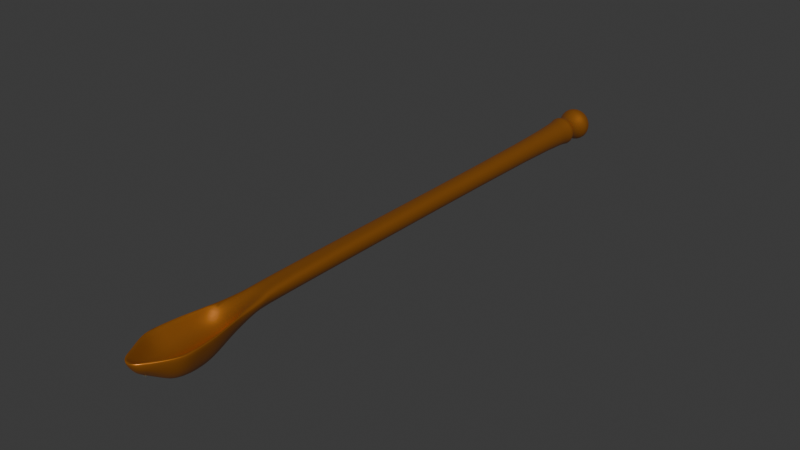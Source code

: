 # Source: lozhka.blend  (saved by Blender 5.1.30; exported with 4.5.12 LTS)
import bpy
from mathutils import Matrix  # noqa: F401  (used for matrix-valued properties, if any)

bpy.ops.wm.read_factory_settings(use_empty=True)
scene = bpy.context.scene
scene.name = 'Scene'

# ---- materials (node trees are filled in below, after node groups)
mat_material = bpy.data.materials.new('Material')

# ---- material node trees
mat_material.use_nodes = True; mat_material.node_tree.nodes.clear()
_N = mat_material.node_tree.nodes; _L = mat_material.node_tree.links
n0 = _N.new('ShaderNodeBsdfPrincipled'); n0.name = 'Principled BSDF'; n0.location = (-200, 100)
n0.inputs[0].default_value = (0.6105, 0.2122, 0.0319, 1.0)
n0.inputs[1].default_value = 0.7385
n0.inputs[2].default_value = 0.3846
n0.inputs[3].default_value = 1.4
n1 = _N.new('ShaderNodeOutputMaterial'); n1.name = 'Material Output'; n1.location = (200, 100)
_L.new(n0.outputs[0], n1.inputs[0])
n1.is_active_output = True

# ---- world
world_world = bpy.data.worlds.new('World'); scene.world = world_world
world_world.use_nodes = True; world_world.node_tree.nodes.clear()
_N = world_world.node_tree.nodes; _L = world_world.node_tree.links
n0 = _N.new('ShaderNodeOutputWorld'); n0.name = 'World Output'; n0.location = (200, 100)
n1 = _N.new('ShaderNodeBackground'); n1.name = 'Background'; n1.location = (-200, 100)
n1.inputs[0].default_value = (0.05088, 0.05088, 0.05088, 1.0)
_L.new(n1.outputs[0], n0.inputs[0])
n0.is_active_output = True
world_world.color = (0.05088, 0.05088, 0.05088)
world_world.sun_shadow_jitter_overblur = 0.0

# ---- meshes
me_cylinder = bpy.data.meshes.new('Cylinder')
me_cylinder.from_pydata([(-9.903e-09, 3.838, -2.052), (-9.313e-09, 3.637, -0.2666), (0.6319, 3.576, -2.052), (0.7071, 3.651, -0.2666), (0.8936, 2.944, -2.052), (1.0, 2.944, -0.2666), (0.6319, 2.312, -2.052), (0.7071, 2.237, -0.2666), (-9.903e-09, 2.05, -2.052), (-9.313e-09, 1.944, -0.2666), (-0.6319, 2.312, -2.052), (-0.7071, 2.237, -0.2666), (-0.8936, 2.944, -2.052), (-1.0, 2.944, -0.2666), (-0.6319, 3.576, -2.052), (-0.7071, 3.651, -0.2666), (0.7329, 3.677, -1.945), (1.036, 2.944, -1.945), (0.7329, 2.211, -1.945), (-9.841e-09, 1.908, -1.945), (-0.7329, 2.211, -1.945), (-1.036, 2.944, -1.945), (-0.7329, 3.677, -1.945), (-9.841e-09, 3.98, -1.945), (0.9496, 3.894, -1.975), (1.343, 2.944, -1.975), (0.9496, 1.994, -1.975), (-7.414e-09, 1.601, -1.975), (-0.9496, 1.994, -1.975), (-1.343, 2.944, -1.975), (-0.9496, 3.894, -1.975), (-7.414e-09, 4.287, -1.975), (1.202, 4.146, -2.002), (1.7, 2.944, -2.002), (1.202, 1.742, -2.002), (-5.433e-09, 1.244, -2.002), (-1.202, 1.742, -2.002), (-1.7, 2.944, -2.002), (-1.202, 4.146, -2.002), (-5.433e-09, 4.644, -2.002), (1.043, 3.987, -2.026), (1.475, 2.944, -2.026), (1.043, 1.901, -2.026), (-6.684e-09, 1.469, -2.026), (-1.043, 1.901, -2.026), (-1.475, 2.944, -2.026), (-1.043, 3.987, -2.026), (-6.684e-09, 4.419, -2.026), (-6.51e-09, 3.858, -1.888), (-8.671e-09, 4.06, -1.921), (-6.831e-09, 4.55, -1.904), (0.7891, 3.733, -1.921), (0.6463, 3.59, -1.888), (1.136, 4.08, -1.904), (1.116, 2.944, -1.921), (0.9139, 2.944, -1.888), (1.606, 2.944, -1.904), (0.7891, 2.155, -1.921), (0.6463, 2.298, -1.888), (1.136, 1.808, -1.904), (-8.671e-09, 1.828, -1.921), (-6.51e-09, 2.03, -1.888), (-6.831e-09, 1.338, -1.904), (-0.7891, 2.155, -1.921), (-0.6463, 2.298, -1.888), (-1.136, 1.808, -1.904), (-1.116, 2.944, -1.921), (-0.9139, 2.944, -1.888), (-1.606, 2.944, -1.904), (-0.7891, 3.733, -1.921), (-0.6463, 3.59, -1.888), (-1.136, 4.08, -1.904), (1.031, 3.362, -0.2485), (-6.778e-09, 3.088, -0.2485), (1.031, 2.655, -0.2485), (0.4144, 2.201, -0.2202), (-6.778e-09, 1.479, -0.2202), (-0.5648, 2.231, -0.2202), (-1.031, 2.655, -0.2485), (-1.031, 3.362, -0.2485), (0.6382, 3.362, 0.2347), (-1.018e-08, 3.362, 0.2528), (0.6382, 2.655, 0.2347), (0.7012, 2.237, 0.2019), (-9.313e-09, 1.515, 0.2019), (-0.8515, 2.267, 0.2019), (-0.6382, 2.655, 0.2347), (-0.6382, 3.362, 0.2347), (1.964, 2.655, 0.0), (1.348, 0.7216, 0.0), (1.964, 3.362, 0.0), (-1.964, 3.362, 0.0), (-1.498, 0.7516, 0.0), (-1.964, 2.655, 0.0), (-8.882e-16, 0.0, 0.0), (0.6878, 1.587, -0.1239), (1.304, 3.362, -0.1277), (-1.304, 2.655, -0.1277), (-6.105e-09, 0.8659, -0.1239), (1.304, 2.655, -0.1277), (-6.104e-09, 2.522, -0.1276), (-1.304, 3.362, -0.1277), (-0.8381, 1.618, -0.1239), (2.222, 2.655, 0.1139), (-2.222, 3.362, 0.1139), (-1.756, 0.9501, 0.1178), (1.606, 0.92, 0.1178), (2.222, 3.362, 0.1139), (-2.222, 2.655, 0.1139), (-9.313e-09, 0.1984, 0.1178), (1.477, 0.8208, 0.05768), (2.093, 3.362, 0.05768), (-2.093, 2.655, 0.05768), (2.093, 2.655, 0.05768), (-2.093, 3.362, 0.05768), (-1.627, 0.8509, 0.05768), (1.634, 2.655, -0.06312), (-1.634, 3.362, -0.06312), (-1.168, 1.185, -0.06312), (1.018, 1.155, -0.06312), (1.634, 3.362, -0.06312), (-1.634, 2.655, -0.06312), (-1.863e-09, 0.4329, -0.06312), (7.918e-06, 2.655, 0.2399), (-1.161, 2.062, 0.0), (1.161, 2.081, 0.0), (-9.313e-09, 1.7, 0.0), (1.161, 2.081, 0.1139), (-1.161, 2.062, 0.1139), (-6.892e-08, 1.7, 0.1139), (1.161, 2.081, 0.05768), (-1.161, 2.062, 0.05768), (-9.313e-09, 1.7, 0.05768), (-1.161, 2.062, -0.06312), (1.161, 2.081, -0.06312), (-9.313e-09, 1.7, -0.06312), (1.43, 2.655, 0.1743), (-1.43, 3.362, 0.1743), (-1.304, 1.609, 0.1598), (1.154, 1.578, 0.1598), (1.43, 3.362, 0.1743), (-1.43, 2.655, 0.1743), (-9.313e-09, 0.8569, 0.1598), (-0.5807, 2.334, 0.1743), (0.5807, 2.344, 0.1743), (-3.632e-08, 2.076, 0.181), (1.034, 2.655, 0.2045), (-1.034, 3.362, 0.2045), (-1.078, 1.938, 0.1809), (-0.2904, 2.603, 0.2084), (0.9274, 1.908, 0.1809), (1.034, 3.362, 0.2045), (-1.034, 2.655, 0.2045), (-9.313e-09, 1.186, 0.1809), (0.2904, 2.608, 0.2084), (-1.488e-12, -4.435e-05, 0.01794), (0.5368, 0.2275, 0.05768), (-9.312e-09, 0.1984, 0.08966), (-0.5633, 0.2218, 0.05768)], [], [(9, 7, 75, 76), (0, 2, 4, 6, 8, 10, 12, 14), (31, 23, 16, 24), (24, 16, 17, 25), (25, 17, 18, 26), (26, 18, 19, 27), (27, 19, 20, 28), (28, 20, 21, 29), (29, 21, 22, 30), (30, 22, 23, 31), (38, 30, 31, 39), (37, 29, 30, 38), (36, 28, 29, 37), (35, 27, 28, 36), (34, 26, 27, 35), (33, 25, 26, 34), (32, 24, 25, 33), (39, 31, 24, 32), (47, 39, 32, 40), (40, 32, 33, 41), (41, 33, 34, 42), (42, 34, 35, 43), (43, 35, 36, 44), (44, 36, 37, 45), (45, 37, 38, 46), (46, 38, 39, 47), (14, 46, 47, 0), (12, 45, 46, 14), (10, 44, 45, 12), (8, 43, 44, 10), (6, 42, 43, 8), (4, 41, 42, 6), (2, 40, 41, 4), (0, 47, 40, 2), (70, 48, 50, 71), (71, 50, 49, 69), (67, 70, 71, 68), (68, 71, 69, 66), (64, 67, 68, 65), (65, 68, 66, 63), (61, 64, 65, 62), (62, 65, 63, 60), (58, 61, 62, 59), (59, 62, 60, 57), (55, 58, 59, 56), (56, 59, 57, 54), (52, 55, 56, 53), (53, 56, 54, 51), (48, 52, 53, 50), (50, 53, 51, 49), (70, 15, 1, 48), (23, 49, 51, 16), (48, 1, 3, 52), (22, 69, 49, 23), (52, 3, 5, 55), (16, 51, 54, 17), (55, 5, 7, 58), (17, 54, 57, 18), (58, 7, 9, 61), (18, 57, 60, 19), (61, 9, 11, 64), (19, 60, 63, 20), (64, 11, 13, 67), (20, 63, 66, 21), (67, 13, 15, 70), (21, 66, 69, 22), (150, 146, 82, 83), (15, 13, 78, 79), (5, 3, 72, 74), (11, 9, 76, 77), (1, 15, 79, 73), (7, 5, 74, 75), (13, 11, 77, 78), (3, 1, 73, 72), (86, 85, 84), (152, 148, 85, 86), (153, 150, 83, 84), (146, 151, 80, 82), (147, 152, 86, 87), (148, 153, 84, 85), (118, 122, 94, 92), (117, 121, 93, 91), (116, 120, 90, 88), (122, 119, 89, 94), (121, 118, 92, 93), (119, 116, 88, 89), (75, 74, 99, 95), (72, 73, 100, 96), (73, 79, 101, 100), (78, 77, 102, 97), (76, 75, 95, 98), (74, 72, 96, 99), (79, 78, 97, 101), (77, 76, 98, 102), (114, 112, 108, 104), (113, 111, 107, 103), (112, 115, 105, 108), (110, 113, 103, 106), (89, 88, 113, 110), (93, 92, 115, 112), (88, 90, 111, 113), (91, 93, 112, 114), (95, 99, 116, 119), (97, 102, 118, 121), (98, 95, 119, 122), (99, 96, 120, 116), (101, 97, 121, 117), (102, 98, 122, 118), (81, 87, 86, 123), (82, 123, 84), (80, 81, 123, 82), (123, 86, 84), (83, 82, 84), (144, 145, 81, 154), (145, 143, 149, 81), (133, 135, 100), (135, 134, 100), (133, 124, 126, 135), (135, 126, 125, 134), (131, 128, 129, 132), (132, 129, 127, 130), (124, 131, 132, 126), (126, 132, 130, 125), (120, 134, 125, 90), (90, 125, 130, 111), (133, 117, 91, 124), (124, 91, 114, 131), (143, 128, 104, 137), (111, 130, 127, 107), (154, 81, 80), (131, 114, 104, 128), (101, 117, 133), (96, 100, 134), (107, 127, 144, 140), (149, 143, 137, 147), (105, 109, 142, 138), (104, 108, 141, 137), (103, 107, 140, 136), (109, 106, 139, 142), (108, 105, 138, 141), (106, 103, 136, 139), (127, 129, 145, 144), (129, 128, 143, 145), (149, 147, 87), (140, 144, 154, 151), (138, 142, 153, 148), (137, 141, 152, 147), (136, 140, 151, 146), (142, 139, 150, 153), (141, 138, 148, 152), (139, 136, 146, 150), (81, 149, 87), (151, 154, 80), (120, 96, 134), (100, 101, 133), (155, 156, 157, 158), (92, 94, 155, 158), (94, 89, 110, 156, 155), (115, 158, 157, 109, 105), (157, 156, 110, 106, 109), (115, 92, 158)])
me_cylinder.polygons.foreach_set('use_smooth', [True] * 161)
_uv = me_cylinder.uv_layers.new(name='UVMap')
_uv.uv.foreach_set('vector', [0.5, 1.0, 0.625, 1.0, 0.625, 1.0, 0.5, 1.0, 0.75, 0.49, 0.9197, 0.4197, 0.99, 0.25, 0.9197, 0.08029, 0.75, 0.01, 0.5803, 0.08029, 0.51, 0.25, 0.5803, 0.4197, 1.0, 0.5184, 1.0, 0.5259, 0.875, 0.5259, 0.875, 0.5184, 0.875, 0.5184, 0.875, 0.5259, 0.75, 0.5259, 0.75, 0.5184, 0.75, 0.5184, 0.75, 0.5259, 0.625, 0.5259, 0.625, 0.5184, 0.625, 0.5184, 0.625, 0.5259, 0.5, 0.5259, 0.5, 0.5184, 0.5, 0.5184, 0.5, 0.5259, 0.375, 0.5259, 0.375, 0.5184, 0.375, 0.5184, 0.375, 0.5259, 0.25, 0.5259, 0.25, 0.5184, 0.25, 0.5184, 0.25, 0.5259, 0.125, 0.5259, 0.125, 0.5184, 0.125, 0.5184, 0.125, 0.5259, 0.0, 0.5259, 0.0, 0.5184, 0.125, 0.5116, 0.125, 0.5184, 0.0, 0.5184, 0.0, 0.5116, 0.25, 0.5116, 0.25, 0.5184, 0.125, 0.5184, 0.125, 0.5116, 0.375, 0.5116, 0.375, 0.5184, 0.25, 0.5184, 0.25, 0.5116, 0.5, 0.5116, 0.5, 0.5184, 0.375, 0.5184, 0.375, 0.5116, 0.625, 0.5116, 0.625, 0.5184, 0.5, 0.5184, 0.5, 0.5116, 0.75, 0.5116, 0.75, 0.5184, 0.625, 0.5184, 0.625, 0.5116, 0.875, 0.5116, 0.875, 0.5184, 0.75, 0.5184, 0.75, 0.5116, 1.0, 0.5116, 1.0, 0.5184, 0.875, 0.5184, 0.875, 0.5116, 1.0, 0.5055, 1.0, 0.5116, 0.875, 0.5116, 0.875, 0.5055, 0.875, 0.5055, 0.875, 0.5116, 0.75, 0.5116, 0.75, 0.5055, 0.75, 0.5055, 0.75, 0.5116, 0.625, 0.5116, 0.625, 0.5055, 0.625, 0.5055, 0.625, 0.5116, 0.5, 0.5116, 0.5, 0.5055, 0.5, 0.5055, 0.5, 0.5116, 0.375, 0.5116, 0.375, 0.5055, 0.375, 0.5055, 0.375, 0.5116, 0.25, 0.5116, 0.25, 0.5055, 0.25, 0.5055, 0.25, 0.5116, 0.125, 0.5116, 0.125, 0.5055, 0.125, 0.5055, 0.125, 0.5116, 0.0, 0.5116, 0.0, 0.5055, 0.125, 0.5, 0.125, 0.5055, 0.0, 0.5055, 0.0, 0.5, 0.25, 0.5, 0.25, 0.5055, 0.125, 0.5055, 0.125, 0.5, 0.375, 0.5, 0.375, 0.5055, 0.25, 0.5055, 0.25, 0.5, 0.5, 0.5, 0.5, 0.5055, 0.375, 0.5055, 0.375, 0.5, 0.625, 0.5, 0.625, 0.5055, 0.5, 0.5055, 0.5, 0.5, 0.75, 0.5, 0.75, 0.5055, 0.625, 0.5055, 0.625, 0.5, 0.875, 0.5, 0.875, 0.5055, 0.75, 0.5055, 0.75, 0.5, 1.0, 0.5, 1.0, 0.5055, 0.875, 0.5055, 0.875, 0.5, 0.125, 0.5402, 0.0, 0.5402, 0.0, 0.536, 0.125, 0.536, 0.125, 0.536, 0.0, 0.536, 0.0, 0.5319, 0.125, 0.5319, 0.25, 0.5402, 0.125, 0.5402, 0.125, 0.536, 0.25, 0.536, 0.25, 0.536, 0.125, 0.536, 0.125, 0.5319, 0.25, 0.5319, 0.375, 0.5402, 0.25, 0.5402, 0.25, 0.536, 0.375, 0.536, 0.375, 0.536, 0.25, 0.536, 0.25, 0.5319, 0.375, 0.5319, 0.5, 0.5402, 0.375, 0.5402, 0.375, 0.536, 0.5, 0.536, 0.5, 0.536, 0.375, 0.536, 0.375, 0.5319, 0.5, 0.5319, 0.625, 0.5402, 0.5, 0.5402, 0.5, 0.536, 0.625, 0.536, 0.625, 0.536, 0.5, 0.536, 0.5, 0.5319, 0.625, 0.5319, 0.75, 0.5402, 0.625, 0.5402, 0.625, 0.536, 0.75, 0.536, 0.75, 0.536, 0.625, 0.536, 0.625, 0.5319, 0.75, 0.5319, 0.875, 0.5402, 0.75, 0.5402, 0.75, 0.536, 0.875, 0.536, 0.875, 0.536, 0.75, 0.536, 0.75, 0.5319, 0.875, 0.5319, 1.0, 0.5402, 0.875, 0.5402, 0.875, 0.536, 1.0, 0.536, 1.0, 0.536, 0.875, 0.536, 0.875, 0.5319, 1.0, 0.5319, 0.125, 0.5402, 0.125, 1.0, 0.0, 1.0, 0.0, 0.5402, 1.0, 0.5259, 1.0, 0.5319, 0.875, 0.5319, 0.875, 0.5259, 1.0, 0.5402, 1.0, 1.0, 0.875, 1.0, 0.875, 0.5402, 0.125, 0.5259, 0.125, 0.5319, 0.0, 0.5319, 0.0, 0.5259, 0.875, 0.5402, 0.875, 1.0, 0.75, 1.0, 0.75, 0.5402, 0.875, 0.5259, 0.875, 0.5319, 0.75, 0.5319, 0.75, 0.5259, 0.75, 0.5402, 0.75, 1.0, 0.625, 1.0, 0.625, 0.5402, 0.75, 0.5259, 0.75, 0.5319, 0.625, 0.5319, 0.625, 0.5259, 0.625, 0.5402, 0.625, 1.0, 0.5, 1.0, 0.5, 0.5402, 0.625, 0.5259, 0.625, 0.5319, 0.5, 0.5319, 0.5, 0.5259, 0.5, 0.5402, 0.5, 1.0, 0.375, 1.0, 0.375, 0.5402, 0.5, 0.5259, 0.5, 0.5319, 0.375, 0.5319, 0.375, 0.5259, 0.375, 0.5402, 0.375, 1.0, 0.25, 1.0, 0.25, 0.5402, 0.375, 0.5259, 0.375, 0.5319, 0.25, 0.5319, 0.25, 0.5259, 0.25, 0.5402, 0.25, 1.0, 0.125, 1.0, 0.125, 0.5402, 0.25, 0.5259, 0.25, 0.5319, 0.125, 0.5319, 0.125, 0.5259, 0.625, 1.0, 0.75, 1.0, 0.75, 1.0, 0.625, 1.0, 0.125, 1.0, 0.25, 1.0, 0.25, 1.0, 0.125, 1.0, 0.75, 1.0, 0.875, 1.0, 0.875, 1.0, 0.75, 1.0, 0.375, 1.0, 0.5, 1.0, 0.5, 1.0, 0.375, 1.0, 0.0, 1.0, 0.125, 1.0, 0.125, 1.0, 0.0, 1.0, 0.625, 1.0, 0.75, 1.0, 0.75, 1.0, 0.625, 1.0, 0.25, 1.0, 0.375, 1.0, 0.375, 1.0, 0.25, 1.0, 0.875, 1.0, 1.0, 1.0, 1.0, 1.0, 0.875, 1.0, 0.01, 0.25, 0.08029, 0.08029, 0.25, 0.01, 0.25, 1.0, 0.375, 1.0, 0.375, 1.0, 0.25, 1.0, 0.5, 1.0, 0.625, 1.0, 0.625, 1.0, 0.5, 1.0, 0.75, 1.0, 0.875, 1.0, 0.875, 1.0, 0.75, 1.0, 0.125, 1.0, 0.25, 1.0, 0.25, 1.0, 0.125, 1.0, 0.375, 1.0, 0.5, 1.0, 0.5, 1.0, 0.375, 1.0, 0.375, 1.0, 0.5, 1.0, 0.5, 1.0, 0.375, 1.0, 0.125, 1.0, 0.25, 1.0, 0.25, 1.0, 0.125, 1.0, 0.75, 1.0, 0.875, 1.0, 0.875, 1.0, 0.75, 1.0, 0.5, 1.0, 0.625, 1.0, 0.625, 1.0, 0.5, 1.0, 0.25, 1.0, 0.375, 1.0, 0.375, 1.0, 0.25, 1.0, 0.625, 1.0, 0.75, 1.0, 0.75, 1.0, 0.625, 1.0, 0.625, 1.0, 0.75, 1.0, 0.75, 1.0, 0.625, 1.0, 0.875, 1.0, 1.0, 1.0, 1.0, 1.0, 0.875, 1.0, 0.0, 1.0, 0.125, 1.0, 0.125, 1.0, 0.0, 1.0, 0.25, 1.0, 0.375, 1.0, 0.375, 1.0, 0.25, 1.0, 0.5, 1.0, 0.625, 1.0, 0.625, 1.0, 0.5, 1.0, 0.75, 1.0, 0.875, 1.0, 0.875, 1.0, 0.75, 1.0, 0.125, 1.0, 0.25, 1.0, 0.25, 1.0, 0.125, 1.0, 0.375, 1.0, 0.5, 1.0, 0.5, 1.0, 0.375, 1.0, 0.125, 1.0, 0.25, 1.0, 0.25, 1.0, 0.125, 1.0, 0.75, 1.0, 0.875, 1.0, 0.875, 1.0, 0.75, 1.0, 0.25, 1.0, 0.375, 1.0, 0.375, 1.0, 0.25, 1.0, 0.625, 1.0, 0.75, 1.0, 0.75, 1.0, 0.625, 1.0, 0.625, 1.0, 0.75, 1.0, 0.75, 1.0, 0.625, 1.0, 0.25, 1.0, 0.375, 1.0, 0.375, 1.0, 0.25, 1.0, 0.75, 1.0, 0.875, 1.0, 0.875, 1.0, 0.75, 1.0, 0.125, 1.0, 0.25, 1.0, 0.25, 1.0, 0.125, 1.0, 0.625, 1.0, 0.75, 1.0, 0.75, 1.0, 0.625, 1.0, 0.25, 1.0, 0.375, 1.0, 0.375, 1.0, 0.25, 1.0, 0.5, 1.0, 0.625, 1.0, 0.625, 1.0, 0.5, 1.0, 0.75, 1.0, 0.875, 1.0, 0.875, 1.0, 0.75, 1.0, 0.125, 1.0, 0.25, 1.0, 0.25, 1.0, 0.125, 1.0, 0.375, 1.0, 0.5, 1.0, 0.5, 1.0, 0.375, 1.0, 0.25, 0.49, 0.08029, 0.4197, 0.01, 0.25, 0.25, 0.25, 0.49, 0.25, 0.25, 0.25, 0.25, 0.01, 0.4197, 0.4197, 0.25, 0.49, 0.25, 0.25, 0.49, 0.25, 0.25, 0.25, 0.01, 0.25, 0.25, 0.01, 0.4197, 0.08029, 0.49, 0.25, 0.25, 0.01, 0.0, 1.0, 0.0, 1.0, 0.0, 1.0, 0.0, 1.0, 0.0, 1.0, 0.03266, 1.0, 0.01633, 1.0, 0.0, 1.0, 0.08883, 1.0, 0.0, 1.0, 0.0, 1.0, 0.0, 1.0, 0.0, 1.0, 0.0, 1.0, 0.08883, 1.0, 0.0739, 1.0, 0.0, 1.0, 0.0, 1.0, 1.0, 1.0, 1.0, 1.0, 0.9261, 1.0, 0.9112, 1.0, 0.06935, 1.0, 0.06533, 1.0, 0.0, 1.0, 0.0, 1.0, 1.0, 1.0, 1.0, 1.0, 0.9347, 1.0, 0.9306, 1.0, 0.0739, 1.0, 0.06935, 1.0, 0.0, 1.0, 0.0, 1.0, 1.0, 1.0, 1.0, 1.0, 0.9306, 1.0, 0.9261, 1.0, 0.875, 1.0, 0.9112, 1.0, 0.9261, 1.0, 0.875, 1.0, 0.875, 1.0, 0.9261, 1.0, 0.9306, 1.0, 0.875, 1.0, 0.08883, 1.0, 0.125, 1.0, 0.125, 1.0, 0.0739, 1.0, 0.0739, 1.0, 0.125, 1.0, 0.125, 1.0, 0.06935, 1.0, 0.03266, 1.0, 0.06533, 1.0, 0.125, 1.0, 0.125, 1.0, 0.875, 1.0, 0.9306, 1.0, 0.9347, 1.0, 0.875, 1.0, 0.9837, 1.0, 1.0, 1.0, 0.875, 1.0, 0.06935, 1.0, 0.125, 1.0, 0.125, 1.0, 0.06533, 1.0, 0.125, 1.0, 0.125, 1.0, 0.08883, 1.0, 0.875, 1.0, 1.0, 1.0, 0.9112, 1.0, 0.875, 1.0, 0.9347, 1.0, 0.9673, 1.0, 0.875, 1.0, 0.01633, 1.0, 0.03266, 1.0, 0.125, 1.0, 0.125, 1.0, 0.375, 1.0, 0.5, 1.0, 0.5, 1.0, 0.375, 1.0, 0.125, 1.0, 0.25, 1.0, 0.25, 1.0, 0.125, 1.0, 0.75, 1.0, 0.875, 1.0, 0.875, 1.0, 0.75, 1.0, 0.5, 1.0, 0.625, 1.0, 0.625, 1.0, 0.5, 1.0, 0.25, 1.0, 0.375, 1.0, 0.375, 1.0, 0.25, 1.0, 0.625, 1.0, 0.75, 1.0, 0.75, 1.0, 0.625, 1.0, 0.0, 1.0, 0.0, 1.0, 0.0, 1.0, 0.0, 1.0, 0.0, 1.0, 0.06533, 1.0, 0.03266, 1.0, 0.0, 1.0, 0.01633, 1.0, 0.125, 1.0, 0.125, 1.0, 0.875, 1.0, 0.9673, 1.0, 0.9837, 1.0, 0.875, 1.0, 0.375, 1.0, 0.5, 1.0, 0.5, 1.0, 0.375, 1.0, 0.125, 1.0, 0.25, 1.0, 0.25, 1.0, 0.125, 1.0, 0.75, 1.0, 0.875, 1.0, 0.875, 1.0, 0.75, 1.0, 0.5, 1.0, 0.625, 1.0, 0.625, 1.0, 0.5, 1.0, 0.25, 1.0, 0.375, 1.0, 0.375, 1.0, 0.25, 1.0, 0.625, 1.0, 0.75, 1.0, 0.75, 1.0, 0.625, 1.0, 0.0, 1.0, 0.01633, 1.0, 0.125, 1.0, 0.875, 1.0, 0.9837, 1.0, 0.875, 1.0, 0.875, 1.0, 0.875, 1.0, 0.9112, 1.0, 0.0, 1.0, 0.125, 1.0, 0.08883, 1.0, 0.5, 1.0, 0.5454, 1.0, 0.5, 1.0, 0.4567, 1.0, 0.375, 1.0, 0.5, 1.0, 0.5, 1.0, 0.4567, 1.0, 0.5, 1.0, 0.625, 1.0, 0.625, 1.0, 0.5454, 1.0, 0.5, 1.0, 0.375, 1.0, 0.4567, 1.0, 0.5, 1.0, 0.5, 1.0, 0.375, 1.0, 0.5, 1.0, 0.5454, 1.0, 0.625, 1.0, 0.625, 1.0, 0.5, 1.0, 0.375, 1.0, 0.375, 1.0, 0.4567, 1.0])
me_cylinder.materials.append(mat_material)
me_cylinder.update()

# ---- objects
ob_cylinder = bpy.data.objects.new('Cylinder', me_cylinder)

# ---- transforms, parenting, visibility, modifiers, constraints
ob_cylinder.location = (3.915e-10, -1.041, -0.06871)
ob_cylinder.rotation_euler = (1.571, -0.0, 0.0)
ob_cylinder.scale = (0.04203, 0.04203, 0.9933)
_m = ob_cylinder.modifiers.new('Subdivision', 'SUBSURF')

# ---- collection membership
scene.collection.objects.link(ob_cylinder)

# ---- scene / render settings (as saved in the file)
scene.frame_start = 1; scene.frame_end = 250; scene.frame_set(1)
scene.render.engine = 'CYCLES'
scene.render.bake_bias = 0.0
scene.render.bake_samples = 0
scene.cycles.samples = 120
scene.cycles.sampling_pattern = 'TABULATED_SOBOL'
scene.cycles.adaptive_threshold = 0.9
scene.cycles.bake_type = 'NORMAL'
scene.eevee.use_volume_custom_range = False
bpy.context.view_layer.update()

# ---- added for rendering (the .blend has no active camera and no usable light): camera, sun
cam_auto = bpy.data.cameras.new('AutoCamera')
cam_auto.lens = 50.0
cam_auto.sensor_width = 36.0
cam_auto.clip_end = 1000.0
ob_auto_camera = bpy.data.objects.new('AutoCamera', cam_auto)
scene.collection.objects.link(ob_auto_camera)
ob_auto_camera.location = (2.13255, -2.707, 1.73494)
ob_auto_camera.rotation_euler = (1.09748, -7.21219e-08, 0.694738)
scene.camera = ob_auto_camera
light_auto_sun = bpy.data.lights.new('AutoSun', 'SUN')
light_auto_sun.energy = 3.0
light_auto_sun.angle = 0.0523599
ob_auto_sun = bpy.data.objects.new('AutoSun', light_auto_sun)
scene.collection.objects.link(ob_auto_sun)
ob_auto_sun.rotation_euler = (0.872665, 0.174533, 0.523599)
bpy.context.view_layer.update()
